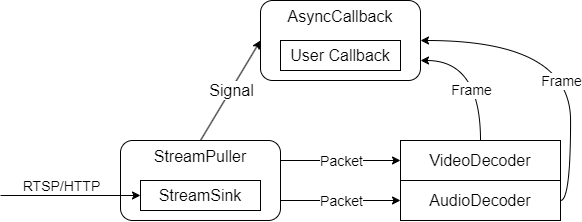

The diagram above was exported from draw.io. Its source (the exported page's mxGraphModel, read from the mxfile embedded in the PNG):
<mxGraphModel dx="1211" dy="894" grid="1" gridSize="10" guides="1" tooltips="1" connect="1" arrows="0" fold="1" page="1" pageScale="1" pageWidth="1169" pageHeight="827" math="0" shadow="0">
  <root>
    <mxCell id="0" />
    <mxCell id="1" parent="0" />
    <mxCell id="9" style="edgeStyle=none;html=1;exitX=1;exitY=0.25;exitDx=0;exitDy=0;entryX=0;entryY=0.5;entryDx=0;entryDy=0;fontSize=14;" edge="1" parent="1" source="2" target="4">
      <mxGeometry relative="1" as="geometry" />
    </mxCell>
    <mxCell id="14" value="Packet" style="edgeLabel;html=1;align=center;verticalAlign=middle;resizable=0;points=[];fontSize=14;" vertex="1" connectable="0" parent="9">
      <mxGeometry relative="1" as="geometry">
        <mxPoint as="offset" />
      </mxGeometry>
    </mxCell>
    <mxCell id="10" style="edgeStyle=none;html=1;exitX=1;exitY=0.75;exitDx=0;exitDy=0;entryX=0;entryY=0.5;entryDx=0;entryDy=0;fontSize=14;" edge="1" parent="1" source="2" target="5">
      <mxGeometry relative="1" as="geometry" />
    </mxCell>
    <mxCell id="16" value="Packet" style="edgeLabel;html=1;align=center;verticalAlign=middle;resizable=0;points=[];fontSize=14;" vertex="1" connectable="0" parent="10">
      <mxGeometry relative="1" as="geometry">
        <mxPoint as="offset" />
      </mxGeometry>
    </mxCell>
    <mxCell id="13" style="html=1;exitX=0.5;exitY=0;exitDx=0;exitDy=0;entryX=0;entryY=0.5;entryDx=0;entryDy=0;fontSize=14;rounded=0;" edge="1" parent="1" source="2" target="6">
      <mxGeometry relative="1" as="geometry" />
    </mxCell>
    <mxCell id="17" value="Signal" style="edgeLabel;html=1;align=center;verticalAlign=middle;resizable=0;points=[];fontSize=16;" vertex="1" connectable="0" parent="13">
      <mxGeometry relative="1" as="geometry">
        <mxPoint as="offset" />
      </mxGeometry>
    </mxCell>
    <mxCell id="2" value="StreamPuller" style="rounded=1;whiteSpace=wrap;html=1;fontSize=16;verticalAlign=top;" vertex="1" parent="1">
      <mxGeometry x="240" y="240" width="160" height="80" as="geometry" />
    </mxCell>
    <mxCell id="3" value="StreamSink" style="rounded=0;whiteSpace=wrap;html=1;fontSize=16;" vertex="1" parent="1">
      <mxGeometry x="260" y="280" width="120" height="30" as="geometry" />
    </mxCell>
    <mxCell id="11" style="edgeStyle=orthogonalEdgeStyle;html=1;exitX=0.5;exitY=0;exitDx=0;exitDy=0;fontSize=14;entryX=1;entryY=0.75;entryDx=0;entryDy=0;curved=1;" edge="1" parent="1" source="4" target="6">
      <mxGeometry relative="1" as="geometry">
        <mxPoint x="730" y="240" as="targetPoint" />
        <Array as="points">
          <mxPoint x="600" y="160" />
        </Array>
      </mxGeometry>
    </mxCell>
    <mxCell id="20" value="Frame" style="edgeLabel;html=1;align=center;verticalAlign=middle;resizable=0;points=[];fontSize=14;" vertex="1" connectable="0" parent="11">
      <mxGeometry relative="1" as="geometry">
        <mxPoint x="-10" y="20" as="offset" />
      </mxGeometry>
    </mxCell>
    <mxCell id="4" value="VideoDecoder" style="rounded=0;whiteSpace=wrap;html=1;fontSize=16;" vertex="1" parent="1">
      <mxGeometry x="520" y="240" width="160" height="40" as="geometry" />
    </mxCell>
    <mxCell id="12" style="html=1;exitX=1;exitY=0.5;exitDx=0;exitDy=0;fontSize=14;edgeStyle=orthogonalEdgeStyle;entryX=1;entryY=0.5;entryDx=0;entryDy=0;curved=1;" edge="1" parent="1" source="5" target="6">
      <mxGeometry relative="1" as="geometry">
        <mxPoint x="640" y="170" as="targetPoint" />
        <Array as="points">
          <mxPoint x="690" y="300" />
          <mxPoint x="690" y="140" />
        </Array>
      </mxGeometry>
    </mxCell>
    <mxCell id="21" value="Frame" style="edgeLabel;html=1;align=center;verticalAlign=middle;resizable=0;points=[];fontSize=14;" vertex="1" connectable="0" parent="12">
      <mxGeometry relative="1" as="geometry">
        <mxPoint x="-10" y="30" as="offset" />
      </mxGeometry>
    </mxCell>
    <mxCell id="5" value="AudioDecoder" style="rounded=0;whiteSpace=wrap;html=1;fontSize=16;" vertex="1" parent="1">
      <mxGeometry x="520" y="280" width="160" height="40" as="geometry" />
    </mxCell>
    <mxCell id="6" value="AsyncCallback" style="rounded=1;whiteSpace=wrap;html=1;fontSize=16;verticalAlign=top;" vertex="1" parent="1">
      <mxGeometry x="380" y="100" width="160" height="80" as="geometry" />
    </mxCell>
    <mxCell id="7" value="User Callback" style="rounded=0;whiteSpace=wrap;html=1;fontSize=16;" vertex="1" parent="1">
      <mxGeometry x="400" y="140" width="120" height="30" as="geometry" />
    </mxCell>
    <mxCell id="22" value="" style="endArrow=classic;html=1;fontSize=14;curved=1;entryX=0;entryY=0.5;entryDx=0;entryDy=0;" edge="1" parent="1" target="3">
      <mxGeometry width="50" height="50" relative="1" as="geometry">
        <mxPoint x="120" y="295" as="sourcePoint" />
        <mxPoint x="190" y="280" as="targetPoint" />
      </mxGeometry>
    </mxCell>
    <mxCell id="23" value="RTSP/HTTP" style="edgeLabel;html=1;align=center;verticalAlign=middle;resizable=0;points=[];fontSize=14;" vertex="1" connectable="0" parent="22">
      <mxGeometry relative="1" as="geometry">
        <mxPoint x="-10" y="-10" as="offset" />
      </mxGeometry>
    </mxCell>
  </root>
</mxGraphModel>